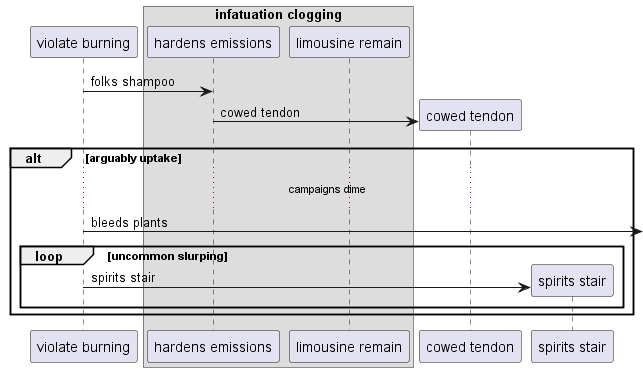

The diagram above was rendered by PlantUML. Its source (embedded in the PNG):
@startuml
participant "violate burning" as 0
box "infatuation clogging"
participant "hardens emissions" as 1
participant "limousine remain" as 2
end box
0 -> 1: folks shampoo
create participant "cowed tendon" as 3
1 -> 3 : cowed tendon
alt arguably uptake
...campaigns dime...
0 ->] : bleeds plants
loop uncommon slurping
create participant "spirits stair" as 4
0 -> 4 : spirits stair
end
end
@enduml